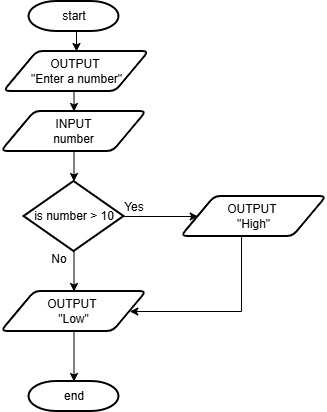

The diagram above was exported from draw.io. Its source (the exported page's mxGraphModel, read from the mxfile embedded in the PNG):
<mxGraphModel dx="1406" dy="746" grid="1" gridSize="10" guides="1" tooltips="1" connect="1" arrows="1" fold="1" page="1" pageScale="1" pageWidth="827" pageHeight="1169" math="0" shadow="0">
  <root>
    <mxCell id="0" />
    <mxCell id="1" parent="0" />
    <mxCell id="xW_rRyeNeIvVqZ0utQ0C-1" edge="1" parent="1" source="xW_rRyeNeIvVqZ0utQ0C-2" style="edgeStyle=orthogonalEdgeStyle;rounded=0;orthogonalLoop=1;jettySize=auto;html=1;exitX=0.5;exitY=1;exitDx=0;exitDy=0;exitPerimeter=0;entryX=0.5;entryY=0;entryDx=0;entryDy=0;" target="xW_rRyeNeIvVqZ0utQ0C-4">
      <mxGeometry relative="1" as="geometry" />
    </mxCell>
    <mxCell id="xW_rRyeNeIvVqZ0utQ0C-2" parent="1" style="strokeWidth=2;html=1;shape=mxgraph.flowchart.terminator;whiteSpace=wrap;" value="start" vertex="1">
      <mxGeometry height="30" width="90" x="317.5" y="140" as="geometry" />
    </mxCell>
    <mxCell id="xW_rRyeNeIvVqZ0utQ0C-3" edge="1" parent="1" source="xW_rRyeNeIvVqZ0utQ0C-4" style="edgeStyle=orthogonalEdgeStyle;rounded=0;orthogonalLoop=1;jettySize=auto;html=1;exitX=0.5;exitY=1;exitDx=0;exitDy=0;entryX=0.5;entryY=0;entryDx=0;entryDy=0;" target="xW_rRyeNeIvVqZ0utQ0C-5">
      <mxGeometry relative="1" as="geometry" />
    </mxCell>
    <mxCell id="xW_rRyeNeIvVqZ0utQ0C-4" parent="1" style="shape=parallelogram;html=1;strokeWidth=2;perimeter=parallelogramPerimeter;whiteSpace=wrap;rounded=1;arcSize=12;size=0.23;" value="OUTPUT&amp;nbsp;&lt;div&gt;&quot;Enter a number&quot;&lt;/div&gt;" vertex="1">
      <mxGeometry height="40" width="145" x="292.5" y="190" as="geometry" />
    </mxCell>
    <mxCell id="xW_rRyeNeIvVqZ0utQ0C-5" parent="1" style="shape=parallelogram;html=1;strokeWidth=2;perimeter=parallelogramPerimeter;whiteSpace=wrap;rounded=1;arcSize=12;size=0.23;" value="INPUT&lt;div&gt;number&lt;/div&gt;" vertex="1">
      <mxGeometry height="40" width="145" x="290" y="250" as="geometry" />
    </mxCell>
    <mxCell id="xW_rRyeNeIvVqZ0utQ0C-6" edge="1" parent="1" source="xW_rRyeNeIvVqZ0utQ0C-8" style="edgeStyle=orthogonalEdgeStyle;rounded=0;orthogonalLoop=1;jettySize=auto;html=1;exitX=1;exitY=0.5;exitDx=0;exitDy=0;exitPerimeter=0;entryX=0;entryY=0.5;entryDx=0;entryDy=0;" target="xW_rRyeNeIvVqZ0utQ0C-9">
      <mxGeometry relative="1" as="geometry" />
    </mxCell>
    <mxCell id="xW_rRyeNeIvVqZ0utQ0C-7" edge="1" parent="1" source="xW_rRyeNeIvVqZ0utQ0C-8" style="edgeStyle=orthogonalEdgeStyle;rounded=0;orthogonalLoop=1;jettySize=auto;html=1;exitX=0.5;exitY=1;exitDx=0;exitDy=0;exitPerimeter=0;entryX=0.5;entryY=0;entryDx=0;entryDy=0;" target="xW_rRyeNeIvVqZ0utQ0C-10">
      <mxGeometry relative="1" as="geometry" />
    </mxCell>
    <mxCell id="xW_rRyeNeIvVqZ0utQ0C-8" parent="1" style="strokeWidth=2;html=1;shape=mxgraph.flowchart.decision;whiteSpace=wrap;" value="is number &amp;gt; 10" vertex="1">
      <mxGeometry height="70" width="100" x="312.5" y="320" as="geometry" />
    </mxCell>
    <mxCell id="xW_rRyeNeIvVqZ0utQ0C-9" parent="1" style="shape=parallelogram;html=1;strokeWidth=2;perimeter=parallelogramPerimeter;whiteSpace=wrap;rounded=1;arcSize=12;size=0.23;" value="OUTPUT&amp;nbsp;&lt;div&gt;&quot;High&quot;&lt;/div&gt;" vertex="1">
      <mxGeometry height="40" width="145" x="470" y="335" as="geometry" />
    </mxCell>
    <mxCell id="xW_rRyeNeIvVqZ0utQ0C-10" parent="1" style="shape=parallelogram;html=1;strokeWidth=2;perimeter=parallelogramPerimeter;whiteSpace=wrap;rounded=1;arcSize=12;size=0.23;" value="OUTPUT&amp;nbsp;&lt;div&gt;&quot;Low&quot;&lt;/div&gt;" vertex="1">
      <mxGeometry height="40" width="145" x="290" y="430" as="geometry" />
    </mxCell>
    <mxCell id="xW_rRyeNeIvVqZ0utQ0C-11" parent="1" style="strokeWidth=2;html=1;shape=mxgraph.flowchart.terminator;whiteSpace=wrap;" value="end" vertex="1">
      <mxGeometry height="30" width="90" x="317.5" y="520" as="geometry" />
    </mxCell>
    <mxCell id="xW_rRyeNeIvVqZ0utQ0C-12" edge="1" parent="1" source="xW_rRyeNeIvVqZ0utQ0C-5" style="edgeStyle=orthogonalEdgeStyle;rounded=0;orthogonalLoop=1;jettySize=auto;html=1;exitX=0.5;exitY=1;exitDx=0;exitDy=0;entryX=0.5;entryY=0;entryDx=0;entryDy=0;entryPerimeter=0;" target="xW_rRyeNeIvVqZ0utQ0C-8">
      <mxGeometry relative="1" as="geometry" />
    </mxCell>
    <mxCell id="xW_rRyeNeIvVqZ0utQ0C-13" edge="1" parent="1" source="xW_rRyeNeIvVqZ0utQ0C-9" style="endArrow=classic;html=1;rounded=0;exitX=0.414;exitY=1;exitDx=0;exitDy=0;exitPerimeter=0;" target="xW_rRyeNeIvVqZ0utQ0C-10" value="">
      <mxGeometry height="50" relative="1" width="50" as="geometry">
        <Array as="points">
          <mxPoint x="530" y="450" />
        </Array>
        <mxPoint x="510" y="460" as="sourcePoint" />
        <mxPoint x="530" y="460" as="targetPoint" />
      </mxGeometry>
    </mxCell>
    <mxCell id="xW_rRyeNeIvVqZ0utQ0C-14" edge="1" parent="1" source="xW_rRyeNeIvVqZ0utQ0C-10" style="edgeStyle=orthogonalEdgeStyle;rounded=0;orthogonalLoop=1;jettySize=auto;html=1;exitX=0.5;exitY=1;exitDx=0;exitDy=0;entryX=0.5;entryY=0;entryDx=0;entryDy=0;entryPerimeter=0;" target="xW_rRyeNeIvVqZ0utQ0C-11">
      <mxGeometry relative="1" as="geometry" />
    </mxCell>
    <mxCell id="xW_rRyeNeIvVqZ0utQ0C-15" parent="1" style="text;html=1;whiteSpace=wrap;strokeColor=none;fillColor=none;align=center;verticalAlign=middle;rounded=0;points=[];" value="Yes" vertex="1">
      <mxGeometry height="30" width="60" x="393" y="331" as="geometry" />
    </mxCell>
    <mxCell id="xW_rRyeNeIvVqZ0utQ0C-19" parent="1" style="text;html=1;whiteSpace=wrap;strokeColor=none;fillColor=none;align=center;verticalAlign=middle;rounded=0;points=[];" value="No" vertex="1">
      <mxGeometry height="30" width="60" x="317.5" y="383" as="geometry" />
    </mxCell>
  </root>
</mxGraphModel>